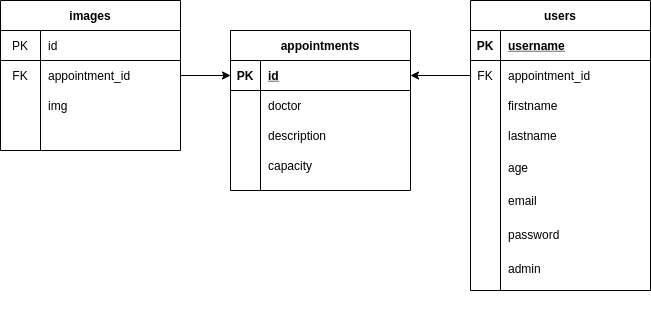

The diagram above was exported from draw.io. Its source (the exported page's mxGraphModel, read from the mxfile embedded in the PNG):
<mxGraphModel dx="521" dy="335" grid="1" gridSize="10" guides="1" tooltips="1" connect="1" arrows="1" fold="1" page="1" pageScale="1" pageWidth="850" pageHeight="1100" math="0" shadow="0">
  <root>
    <mxCell id="0" />
    <mxCell id="1" parent="0" />
    <mxCell id="O52WOcm6CTFsDJhRvSOu-1" value="appointments" style="shape=table;startSize=30;container=1;collapsible=1;childLayout=tableLayout;fixedRows=1;rowLines=0;fontStyle=1;align=center;resizeLast=1;" parent="1" vertex="1">
      <mxGeometry x="360" y="150" width="180" height="160" as="geometry" />
    </mxCell>
    <mxCell id="O52WOcm6CTFsDJhRvSOu-2" value="" style="shape=partialRectangle;collapsible=0;dropTarget=0;pointerEvents=0;fillColor=none;top=0;left=0;bottom=1;right=0;points=[[0,0.5],[1,0.5]];portConstraint=eastwest;" parent="O52WOcm6CTFsDJhRvSOu-1" vertex="1">
      <mxGeometry y="30" width="180" height="30" as="geometry" />
    </mxCell>
    <mxCell id="O52WOcm6CTFsDJhRvSOu-3" value="PK" style="shape=partialRectangle;connectable=0;fillColor=none;top=0;left=0;bottom=0;right=0;fontStyle=1;overflow=hidden;" parent="O52WOcm6CTFsDJhRvSOu-2" vertex="1">
      <mxGeometry width="30" height="30" as="geometry" />
    </mxCell>
    <mxCell id="O52WOcm6CTFsDJhRvSOu-4" value="id" style="shape=partialRectangle;connectable=0;fillColor=none;top=0;left=0;bottom=0;right=0;align=left;spacingLeft=6;fontStyle=5;overflow=hidden;" parent="O52WOcm6CTFsDJhRvSOu-2" vertex="1">
      <mxGeometry x="30" width="150" height="30" as="geometry" />
    </mxCell>
    <mxCell id="O52WOcm6CTFsDJhRvSOu-5" value="" style="shape=partialRectangle;collapsible=0;dropTarget=0;pointerEvents=0;fillColor=none;top=0;left=0;bottom=0;right=0;points=[[0,0.5],[1,0.5]];portConstraint=eastwest;" parent="O52WOcm6CTFsDJhRvSOu-1" vertex="1">
      <mxGeometry y="60" width="180" height="30" as="geometry" />
    </mxCell>
    <mxCell id="O52WOcm6CTFsDJhRvSOu-6" value="" style="shape=partialRectangle;connectable=0;fillColor=none;top=0;left=0;bottom=0;right=0;editable=1;overflow=hidden;" parent="O52WOcm6CTFsDJhRvSOu-5" vertex="1">
      <mxGeometry width="30" height="30" as="geometry" />
    </mxCell>
    <mxCell id="O52WOcm6CTFsDJhRvSOu-7" value="doctor" style="shape=partialRectangle;connectable=0;fillColor=none;top=0;left=0;bottom=0;right=0;align=left;spacingLeft=6;overflow=hidden;" parent="O52WOcm6CTFsDJhRvSOu-5" vertex="1">
      <mxGeometry x="30" width="150" height="30" as="geometry" />
    </mxCell>
    <mxCell id="O52WOcm6CTFsDJhRvSOu-8" value="" style="shape=partialRectangle;collapsible=0;dropTarget=0;pointerEvents=0;fillColor=none;top=0;left=0;bottom=0;right=0;points=[[0,0.5],[1,0.5]];portConstraint=eastwest;" parent="O52WOcm6CTFsDJhRvSOu-1" vertex="1">
      <mxGeometry y="90" width="180" height="30" as="geometry" />
    </mxCell>
    <mxCell id="O52WOcm6CTFsDJhRvSOu-9" value="" style="shape=partialRectangle;connectable=0;fillColor=none;top=0;left=0;bottom=0;right=0;editable=1;overflow=hidden;" parent="O52WOcm6CTFsDJhRvSOu-8" vertex="1">
      <mxGeometry width="30" height="30" as="geometry" />
    </mxCell>
    <mxCell id="O52WOcm6CTFsDJhRvSOu-10" value="description" style="shape=partialRectangle;connectable=0;fillColor=none;top=0;left=0;bottom=0;right=0;align=left;spacingLeft=6;overflow=hidden;" parent="O52WOcm6CTFsDJhRvSOu-8" vertex="1">
      <mxGeometry x="30" width="150" height="30" as="geometry" />
    </mxCell>
    <mxCell id="O52WOcm6CTFsDJhRvSOu-11" value="" style="shape=partialRectangle;collapsible=0;dropTarget=0;pointerEvents=0;fillColor=none;top=0;left=0;bottom=0;right=0;points=[[0,0.5],[1,0.5]];portConstraint=eastwest;" parent="O52WOcm6CTFsDJhRvSOu-1" vertex="1">
      <mxGeometry y="120" width="180" height="30" as="geometry" />
    </mxCell>
    <mxCell id="O52WOcm6CTFsDJhRvSOu-12" value="" style="shape=partialRectangle;connectable=0;fillColor=none;top=0;left=0;bottom=0;right=0;editable=1;overflow=hidden;" parent="O52WOcm6CTFsDJhRvSOu-11" vertex="1">
      <mxGeometry width="30" height="30" as="geometry" />
    </mxCell>
    <mxCell id="O52WOcm6CTFsDJhRvSOu-13" value="capacity" style="shape=partialRectangle;connectable=0;fillColor=none;top=0;left=0;bottom=0;right=0;align=left;spacingLeft=6;overflow=hidden;" parent="O52WOcm6CTFsDJhRvSOu-11" vertex="1">
      <mxGeometry x="30" width="150" height="30" as="geometry" />
    </mxCell>
    <mxCell id="O52WOcm6CTFsDJhRvSOu-31" value="" style="group" parent="1" vertex="1" connectable="0">
      <mxGeometry x="600" y="120" width="180" height="320" as="geometry" />
    </mxCell>
    <mxCell id="O52WOcm6CTFsDJhRvSOu-14" value="users" style="shape=table;startSize=30;container=1;collapsible=1;childLayout=tableLayout;fixedRows=1;rowLines=0;fontStyle=1;align=center;resizeLast=1;" parent="O52WOcm6CTFsDJhRvSOu-31" vertex="1">
      <mxGeometry width="180" height="290" as="geometry">
        <mxRectangle width="80" height="30" as="alternateBounds" />
      </mxGeometry>
    </mxCell>
    <mxCell id="O52WOcm6CTFsDJhRvSOu-15" value="" style="shape=partialRectangle;collapsible=0;dropTarget=0;pointerEvents=0;fillColor=none;top=0;left=0;bottom=1;right=0;points=[[0,0.5],[1,0.5]];portConstraint=eastwest;" parent="O52WOcm6CTFsDJhRvSOu-14" vertex="1">
      <mxGeometry y="30" width="180" height="30" as="geometry" />
    </mxCell>
    <mxCell id="O52WOcm6CTFsDJhRvSOu-16" value="PK" style="shape=partialRectangle;connectable=0;fillColor=none;top=0;left=0;bottom=0;right=0;fontStyle=1;overflow=hidden;" parent="O52WOcm6CTFsDJhRvSOu-15" vertex="1">
      <mxGeometry width="30" height="30" as="geometry" />
    </mxCell>
    <mxCell id="O52WOcm6CTFsDJhRvSOu-17" value="username" style="shape=partialRectangle;connectable=0;fillColor=none;top=0;left=0;bottom=0;right=0;align=left;spacingLeft=6;fontStyle=5;overflow=hidden;" parent="O52WOcm6CTFsDJhRvSOu-15" vertex="1">
      <mxGeometry x="30" width="150" height="30" as="geometry" />
    </mxCell>
    <mxCell id="O52WOcm6CTFsDJhRvSOu-18" value="" style="shape=partialRectangle;collapsible=0;dropTarget=0;pointerEvents=0;fillColor=none;top=0;left=0;bottom=0;right=0;points=[[0,0.5],[1,0.5]];portConstraint=eastwest;" parent="O52WOcm6CTFsDJhRvSOu-14" vertex="1">
      <mxGeometry y="60" width="180" height="30" as="geometry" />
    </mxCell>
    <mxCell id="O52WOcm6CTFsDJhRvSOu-19" value="FK" style="shape=partialRectangle;connectable=0;fillColor=none;top=0;left=0;bottom=0;right=0;editable=1;overflow=hidden;" parent="O52WOcm6CTFsDJhRvSOu-18" vertex="1">
      <mxGeometry width="30" height="30" as="geometry" />
    </mxCell>
    <mxCell id="O52WOcm6CTFsDJhRvSOu-20" value="appointment_id" style="shape=partialRectangle;connectable=0;fillColor=none;top=0;left=0;bottom=0;right=0;align=left;spacingLeft=6;overflow=hidden;" parent="O52WOcm6CTFsDJhRvSOu-18" vertex="1">
      <mxGeometry x="30" width="150" height="30" as="geometry" />
    </mxCell>
    <mxCell id="O52WOcm6CTFsDJhRvSOu-21" value="" style="shape=partialRectangle;collapsible=0;dropTarget=0;pointerEvents=0;fillColor=none;top=0;left=0;bottom=0;right=0;points=[[0,0.5],[1,0.5]];portConstraint=eastwest;" parent="O52WOcm6CTFsDJhRvSOu-14" vertex="1">
      <mxGeometry y="90" width="180" height="30" as="geometry" />
    </mxCell>
    <mxCell id="O52WOcm6CTFsDJhRvSOu-22" value="" style="shape=partialRectangle;connectable=0;fillColor=none;top=0;left=0;bottom=0;right=0;editable=1;overflow=hidden;" parent="O52WOcm6CTFsDJhRvSOu-21" vertex="1">
      <mxGeometry width="30" height="30" as="geometry" />
    </mxCell>
    <mxCell id="O52WOcm6CTFsDJhRvSOu-23" value="firstname" style="shape=partialRectangle;connectable=0;fillColor=none;top=0;left=0;bottom=0;right=0;align=left;spacingLeft=6;overflow=hidden;" parent="O52WOcm6CTFsDJhRvSOu-21" vertex="1">
      <mxGeometry x="30" width="150" height="30" as="geometry" />
    </mxCell>
    <mxCell id="O52WOcm6CTFsDJhRvSOu-24" value="" style="shape=partialRectangle;collapsible=0;dropTarget=0;pointerEvents=0;fillColor=none;top=0;left=0;bottom=0;right=0;points=[[0,0.5],[1,0.5]];portConstraint=eastwest;" parent="O52WOcm6CTFsDJhRvSOu-14" vertex="1">
      <mxGeometry y="120" width="180" height="30" as="geometry" />
    </mxCell>
    <mxCell id="O52WOcm6CTFsDJhRvSOu-25" value="" style="shape=partialRectangle;connectable=0;fillColor=none;top=0;left=0;bottom=0;right=0;editable=1;overflow=hidden;" parent="O52WOcm6CTFsDJhRvSOu-24" vertex="1">
      <mxGeometry width="30" height="30" as="geometry" />
    </mxCell>
    <mxCell id="O52WOcm6CTFsDJhRvSOu-26" value="lastname" style="shape=partialRectangle;connectable=0;fillColor=none;top=0;left=0;bottom=0;right=0;align=left;spacingLeft=6;overflow=hidden;" parent="O52WOcm6CTFsDJhRvSOu-24" vertex="1">
      <mxGeometry x="30" width="150" height="30" as="geometry" />
    </mxCell>
    <mxCell id="O52WOcm6CTFsDJhRvSOu-27" value="age" style="shape=partialRectangle;connectable=0;fillColor=none;top=0;left=0;bottom=0;right=0;align=left;spacingLeft=6;overflow=hidden;" parent="O52WOcm6CTFsDJhRvSOu-31" vertex="1">
      <mxGeometry x="30" y="150.00000000000003" width="150" height="33.6" as="geometry" />
    </mxCell>
    <mxCell id="O52WOcm6CTFsDJhRvSOu-29" value="email" style="shape=partialRectangle;connectable=0;fillColor=none;top=0;left=0;bottom=0;right=0;align=left;spacingLeft=6;overflow=hidden;" parent="O52WOcm6CTFsDJhRvSOu-31" vertex="1">
      <mxGeometry x="30" y="183.60000000000002" width="150" height="33.6" as="geometry" />
    </mxCell>
    <mxCell id="O52WOcm6CTFsDJhRvSOu-49" value="password" style="shape=partialRectangle;connectable=0;fillColor=none;top=0;left=0;bottom=0;right=0;align=left;spacingLeft=6;overflow=hidden;" parent="O52WOcm6CTFsDJhRvSOu-31" vertex="1">
      <mxGeometry x="30" y="217.20000000000005" width="150" height="33.6" as="geometry" />
    </mxCell>
    <mxCell id="ZiDTlyhOMb_Lww5j8gPe-1" value="admin" style="shape=partialRectangle;connectable=0;fillColor=none;top=0;left=0;bottom=0;right=0;align=left;spacingLeft=6;overflow=hidden;" parent="O52WOcm6CTFsDJhRvSOu-31" vertex="1">
      <mxGeometry x="30" y="250.8000000000001" width="150" height="33.6" as="geometry" />
    </mxCell>
    <mxCell id="ZiDTlyhOMb_Lww5j8gPe-2" style="edgeStyle=orthogonalEdgeStyle;rounded=0;orthogonalLoop=1;jettySize=auto;html=1;entryX=1;entryY=0.5;entryDx=0;entryDy=0;" parent="1" source="O52WOcm6CTFsDJhRvSOu-18" target="O52WOcm6CTFsDJhRvSOu-2" edge="1">
      <mxGeometry relative="1" as="geometry" />
    </mxCell>
    <mxCell id="6" value="images" style="shape=table;html=1;whiteSpace=wrap;startSize=30;container=1;collapsible=0;childLayout=tableLayout;fixedRows=1;rowLines=0;fontStyle=1;align=center;" parent="1" vertex="1">
      <mxGeometry x="130" y="120" width="180" height="150" as="geometry" />
    </mxCell>
    <mxCell id="7" value="" style="shape=partialRectangle;html=1;whiteSpace=wrap;collapsible=0;dropTarget=0;pointerEvents=0;fillColor=none;top=0;left=0;bottom=1;right=0;points=[[0,0.5],[1,0.5]];portConstraint=eastwest;" parent="6" vertex="1">
      <mxGeometry y="30" width="180" height="30" as="geometry" />
    </mxCell>
    <mxCell id="8" value="PK" style="shape=partialRectangle;html=1;whiteSpace=wrap;connectable=0;fillColor=none;top=0;left=0;bottom=0;right=0;overflow=hidden;" parent="7" vertex="1">
      <mxGeometry width="40" height="30" as="geometry" />
    </mxCell>
    <mxCell id="9" value="id" style="shape=partialRectangle;html=1;whiteSpace=wrap;connectable=0;fillColor=none;top=0;left=0;bottom=0;right=0;align=left;spacingLeft=6;overflow=hidden;" parent="7" vertex="1">
      <mxGeometry x="40" width="140" height="30" as="geometry" />
    </mxCell>
    <mxCell id="10" value="" style="shape=partialRectangle;html=1;whiteSpace=wrap;collapsible=0;dropTarget=0;pointerEvents=0;fillColor=none;top=0;left=0;bottom=0;right=0;points=[[0,0.5],[1,0.5]];portConstraint=eastwest;" parent="6" vertex="1">
      <mxGeometry y="60" width="180" height="30" as="geometry" />
    </mxCell>
    <mxCell id="11" value="FK" style="shape=partialRectangle;html=1;whiteSpace=wrap;connectable=0;fillColor=none;top=0;left=0;bottom=0;right=0;overflow=hidden;" parent="10" vertex="1">
      <mxGeometry width="40" height="30" as="geometry" />
    </mxCell>
    <mxCell id="12" value="appointment_id" style="shape=partialRectangle;html=1;whiteSpace=wrap;connectable=0;fillColor=none;top=0;left=0;bottom=0;right=0;align=left;spacingLeft=6;overflow=hidden;" parent="10" vertex="1">
      <mxGeometry x="40" width="140" height="30" as="geometry" />
    </mxCell>
    <mxCell id="13" value="" style="shape=partialRectangle;html=1;whiteSpace=wrap;collapsible=0;dropTarget=0;pointerEvents=0;fillColor=none;top=0;left=0;bottom=0;right=0;points=[[0,0.5],[1,0.5]];portConstraint=eastwest;" parent="6" vertex="1">
      <mxGeometry y="90" width="180" height="30" as="geometry" />
    </mxCell>
    <mxCell id="14" value="" style="shape=partialRectangle;html=1;whiteSpace=wrap;connectable=0;fillColor=none;top=0;left=0;bottom=0;right=0;overflow=hidden;" parent="13" vertex="1">
      <mxGeometry width="40" height="30" as="geometry" />
    </mxCell>
    <mxCell id="15" value="img" style="shape=partialRectangle;html=1;whiteSpace=wrap;connectable=0;fillColor=none;top=0;left=0;bottom=0;right=0;align=left;spacingLeft=6;overflow=hidden;" parent="13" vertex="1">
      <mxGeometry x="40" width="140" height="30" as="geometry" />
    </mxCell>
    <mxCell id="16" style="edgeStyle=orthogonalEdgeStyle;rounded=0;orthogonalLoop=1;jettySize=auto;html=1;entryX=0;entryY=0.5;entryDx=0;entryDy=0;" parent="1" source="10" target="O52WOcm6CTFsDJhRvSOu-2" edge="1">
      <mxGeometry relative="1" as="geometry" />
    </mxCell>
  </root>
</mxGraphModel>